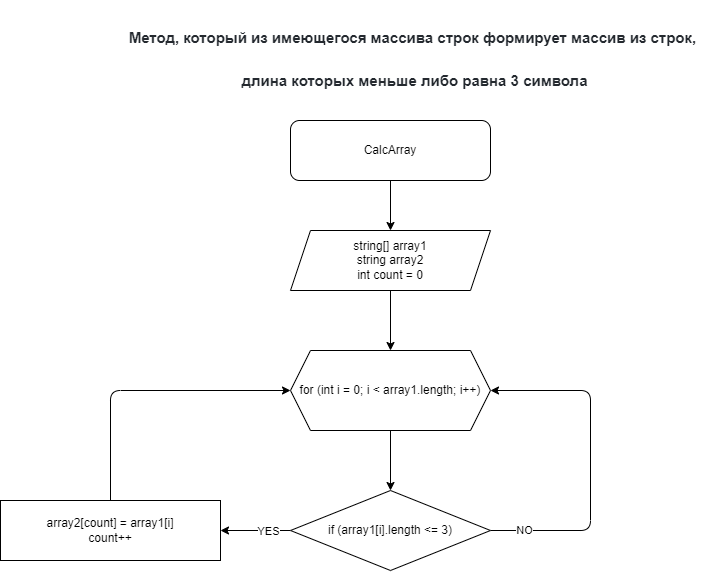

The diagram above was exported from draw.io. Its source (the exported page's mxGraphModel, read from the mxfile embedded in the PNG):
<mxGraphModel dx="393" dy="532" grid="1" gridSize="10" guides="1" tooltips="1" connect="1" arrows="1" fold="1" page="1" pageScale="1" pageWidth="827" pageHeight="1169" math="0" shadow="0">
  <root>
    <mxCell id="0" />
    <mxCell id="1" parent="0" />
    <mxCell id="7" value="" style="edgeStyle=none;html=1;" edge="1" parent="1" source="2" target="6">
      <mxGeometry relative="1" as="geometry" />
    </mxCell>
    <mxCell id="2" value="CalcArray" style="rounded=1;whiteSpace=wrap;html=1;" vertex="1" parent="1">
      <mxGeometry x="290" y="130" width="200" height="60" as="geometry" />
    </mxCell>
    <mxCell id="3" value="&lt;h3 dir=&quot;auto&quot; style=&quot;box-sizing: border-box ; margin-top: 24px ; margin-bottom: 16px ; font-size: 1.25em ; line-height: 1.25 ; color: rgb(36 , 41 , 47) ; font-family: , &amp;#34;blinkmacsystemfont&amp;#34; , &amp;#34;segoe ui&amp;#34; , &amp;#34;noto sans&amp;#34; , &amp;#34;helvetica&amp;#34; , &amp;#34;arial&amp;#34; , sans-serif , &amp;#34;apple color emoji&amp;#34; , &amp;#34;segoe ui emoji&amp;#34; ; background-color: rgb(255 , 255 , 255)&quot;&gt;Метод, который из имеющегося массива строк формирует массив из строк,&amp;nbsp;&lt;/h3&gt;&lt;h3 dir=&quot;auto&quot; style=&quot;box-sizing: border-box ; margin-top: 24px ; margin-bottom: 16px ; font-size: 1.25em ; line-height: 1.25 ; color: rgb(36 , 41 , 47) ; font-family: , &amp;#34;blinkmacsystemfont&amp;#34; , &amp;#34;segoe ui&amp;#34; , &amp;#34;noto sans&amp;#34; , &amp;#34;helvetica&amp;#34; , &amp;#34;arial&amp;#34; , sans-serif , &amp;#34;apple color emoji&amp;#34; , &amp;#34;segoe ui emoji&amp;#34; ; background-color: rgb(255 , 255 , 255)&quot;&gt;длина которых меньше либо равна 3 символа&lt;/h3&gt;" style="text;html=1;align=center;verticalAlign=middle;resizable=0;points=[];autosize=1;strokeColor=none;fillColor=none;" vertex="1" parent="1">
      <mxGeometry x="119" y="10" width="590" height="110" as="geometry" />
    </mxCell>
    <mxCell id="14" value="" style="edgeStyle=none;html=1;" edge="1" parent="1" source="6" target="13">
      <mxGeometry relative="1" as="geometry" />
    </mxCell>
    <mxCell id="6" value="string[] array1&lt;br&gt;string array2&lt;br&gt;int count = 0" style="shape=parallelogram;perimeter=parallelogramPerimeter;whiteSpace=wrap;html=1;fixedSize=1;" vertex="1" parent="1">
      <mxGeometry x="290" y="240" width="200" height="60" as="geometry" />
    </mxCell>
    <mxCell id="16" value="" style="edgeStyle=none;html=1;" edge="1" parent="1" source="13" target="15">
      <mxGeometry relative="1" as="geometry" />
    </mxCell>
    <mxCell id="13" value="for (int i = 0; i &amp;lt; array1.length; i++)" style="shape=hexagon;perimeter=hexagonPerimeter2;whiteSpace=wrap;html=1;fixedSize=1;" vertex="1" parent="1">
      <mxGeometry x="290" y="360" width="200" height="80" as="geometry" />
    </mxCell>
    <mxCell id="18" value="" style="edgeStyle=none;html=1;" edge="1" parent="1" source="15" target="17">
      <mxGeometry relative="1" as="geometry" />
    </mxCell>
    <mxCell id="20" value="YES" style="edgeLabel;html=1;align=center;verticalAlign=middle;resizable=0;points=[];" vertex="1" connectable="0" parent="18">
      <mxGeometry x="-0.32" relative="1" as="geometry">
        <mxPoint as="offset" />
      </mxGeometry>
    </mxCell>
    <mxCell id="21" style="edgeStyle=none;html=1;entryX=1;entryY=0.5;entryDx=0;entryDy=0;" edge="1" parent="1" source="15" target="13">
      <mxGeometry relative="1" as="geometry">
        <Array as="points">
          <mxPoint x="590" y="540" />
          <mxPoint x="590" y="400" />
        </Array>
      </mxGeometry>
    </mxCell>
    <mxCell id="22" value="NO" style="edgeLabel;html=1;align=center;verticalAlign=middle;resizable=0;points=[];" vertex="1" connectable="0" parent="21">
      <mxGeometry x="-0.8083" y="1" relative="1" as="geometry">
        <mxPoint as="offset" />
      </mxGeometry>
    </mxCell>
    <mxCell id="15" value="if (array1[i].length &amp;lt;= 3)" style="rhombus;whiteSpace=wrap;html=1;" vertex="1" parent="1">
      <mxGeometry x="290" y="500" width="200" height="80" as="geometry" />
    </mxCell>
    <mxCell id="19" style="edgeStyle=none;html=1;entryX=0;entryY=0.5;entryDx=0;entryDy=0;" edge="1" parent="1" source="17" target="13">
      <mxGeometry relative="1" as="geometry">
        <Array as="points">
          <mxPoint x="110" y="400" />
        </Array>
      </mxGeometry>
    </mxCell>
    <mxCell id="17" value="array2[count] = array1[i]&lt;br&gt;count++" style="whiteSpace=wrap;html=1;" vertex="1" parent="1">
      <mxGeometry y="510" width="220" height="60" as="geometry" />
    </mxCell>
  </root>
</mxGraphModel>